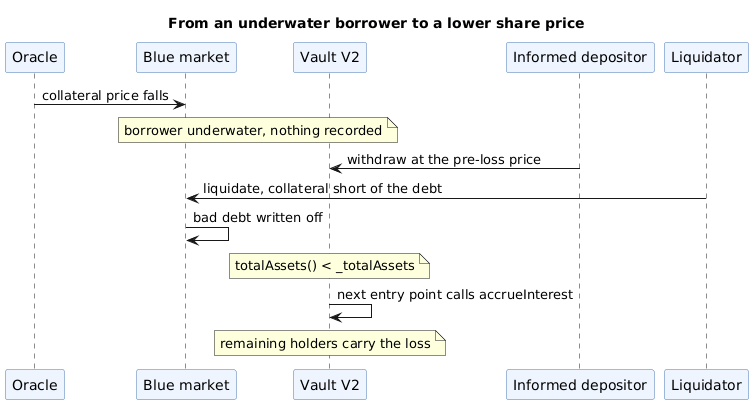

The diagram above was rendered by PlantUML. Its source (embedded in the PNG):
@startuml
title From an underwater borrower to a lower share price
skinparam shadowing false
skinparam sequence {
  ParticipantBackgroundColor #EEF5FF
  ParticipantBorderColor #4A78B5
}
participant Oracle
participant "Blue market" as B
participant "Vault V2" as V
participant "Informed depositor" as E
participant Liquidator as L
Oracle -> B : collateral price falls
note over B, V : borrower underwater, nothing recorded
E -> V : withdraw at the pre-loss price
L -> B : liquidate, collateral short of the debt
B -> B : bad debt written off
note over V : totalAssets() < _totalAssets
V -> V : next entry point calls accrueInterest
note over V : remaining holders carry the loss
@enduml